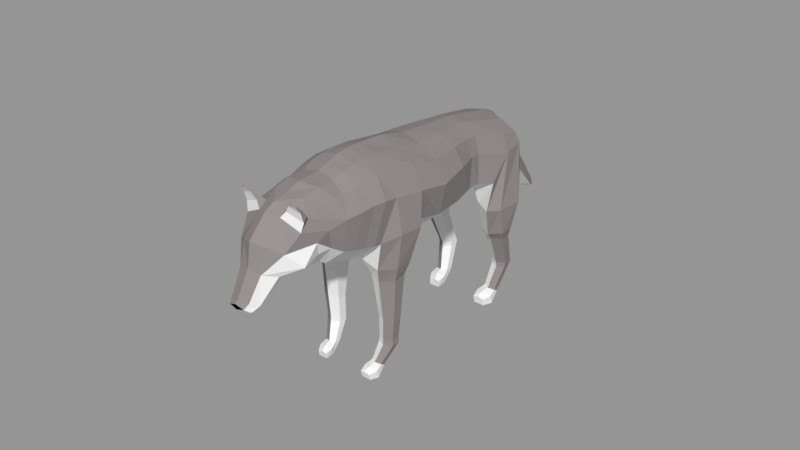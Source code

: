 # Source: b_wolf.blend  (saved by Blender 2.79.0; exported with 4.5.12 LTS)
import bpy
from mathutils import Matrix  # noqa: F401  (used for matrix-valued properties, if any)

bpy.ops.wm.read_factory_settings(use_empty=True)
scene = bpy.context.scene
scene.name = 'Scene'

# ---- collections
col_collection_1 = bpy.data.collections.new('Collection 1'); scene.collection.children.link(col_collection_1)

# ---- materials (node trees are filled in below, after node groups)
mat_material = bpy.data.materials.new('Material')
mat_material.alpha_threshold = 0.0
mat_material.use_transparent_shadow = False
mat_material.diffuse_color = (0.2641, 0.2371, 0.2398, 1.0)
mat_material.roughness = 0.5
mat_material_001 = bpy.data.materials.new('Material.001')
mat_material_001.alpha_threshold = 0.0
mat_material_001.use_transparent_shadow = False
mat_material_001.diffuse_color = (0.0, 0.0, 0.0, 1.0)
mat_material_001.roughness = 0.5
mat_material_002 = bpy.data.materials.new('Material.002')
mat_material_002.alpha_threshold = 0.0
mat_material_002.use_transparent_shadow = False
mat_material_002.roughness = 0.5

# ---- material node trees

# ---- meshes
me_cylinder_001 = bpy.data.meshes.new('Cylinder.001')
me_cylinder_001.from_pydata([(3.83, -2.081, -5.919), (4.286, 1.178, -2.595), (4.563, -2.493, -5.683), (5.229, 0.5, -2.529), (4.563, -3.286, -5.146), (5.229, -0.8554, -2.397), (3.815, -3.52, -4.785), (4.286, -1.533, -2.331), (3.047, -3.169, -5.01), (3.247, -0.9022, -2.498), (3.046, -2.489, -5.675), (3.277, 0.4528, -2.631), (4.286, 1.07, -1.704), (5.281, 0.4808, -1.732), (5.281, -0.6975, -1.79), (4.286, -1.287, -1.819), (3.269, -0.6901, -1.774), (3.305, 0.4877, -1.718), (4.531, 1.384, 2.84), (5.844, 0.7126, 3.001), (5.844, -0.5955, 3.401), (4.531, -1.232, 3.639), (3.312, -0.6064, 3.377), (3.324, 0.7016, 2.978), (4.672, 1.848, 3.703), (6.228, 1.068, 4.237), (6.228, -0.6687, 4.923), (4.672, -1.626, 5.076), (3.242, -0.7989, 4.643), (3.249, 0.9382, 3.956), (5.233, 5.144, 7.105), (6.631, 3.383, 7.592), (6.318, 0.03283, 8.932), (5.233, -1.292, 9.662), (2.918, 0.1273, 9.136), (2.931, 3.478, 7.795), (4.71, 7.666, 10.06), (5.382, 7.822, 14.36), (5.651, 5.007, 15.21), (5.642, 0.8804, 13.23), (2.877, 0.2415, 11.7), (2.612, 4.95, 9.77), (-1.097e-16, 0.2402, 11.7), (2.249e-17, 5.504, 9.786), (4.835, 8.172, 15.81), (4.835, 5.77, 17.48), (2.621, 8.772, 16.81), (2.309, 6.247, 18.81), (1.996e-08, 9.48, 17.06), (8.368e-09, 6.554, 19.3), (4.509, 1.026, 18.19), (4.83, -0.7895, 14.69), (1.735, -1.973, 12.67), (0.0, -1.833, 12.35), (3.824, 2.069, 20.32), (1.689, 2.903, 21.46), (0.0, 3.193, 21.7), (4.667, -0.3826, 19.07), (4.814, -2.552, 15.35), (1.729, -4.042, 12.66), (0.0, -4.226, 12.18), (3.878, 0.4504, 21.33), (1.739, 1.22, 22.43), (0.0, 1.552, 22.7), (5.778, -3.42, 20.78), (5.407, -5.725, 16.49), (2.085, -7.403, 13.39), (0.0, -7.484, 12.74), (4.465, -2.48, 22.9), (2.272, -1.731, 24.0), (-1.723e-17, -1.357, 24.33), (6.652, -7.777, 22.44), (5.897, -9.577, 18.47), (2.249, -11.13, 15.48), (-7.616e-18, -11.29, 14.39), (4.992, -6.519, 24.88), (2.403, -5.786, 26.16), (4.506e-09, -5.32, 26.67), (6.539, -11.48, 25.05), (4.574, -13.06, 20.04), (2.346, -14.8, 17.09), (0.0, -14.96, 16.53), (4.889, -9.858, 27.33), (2.45, -9.138, 28.4), (-1.856e-17, -8.493, 29.28), (3.567, -23.8, 3.972), (4.04, -21.17, 5.881), (4.267, -24.1, 4.247), (5.037, -21.7, 6.106), (4.267, -24.69, 4.799), (5.037, -22.76, 6.556), (3.567, -24.98, 5.075), (4.04, -23.29, 6.781), (2.868, -24.69, 4.799), (3.043, -22.76, 6.556), (2.868, -24.1, 4.247), (3.043, -21.7, 6.106), (4.04, -20.84, 6.703), (5.018, -21.36, 6.923), (5.018, -22.4, 7.365), (4.04, -22.92, 7.586), (3.062, -22.4, 7.365), (3.062, -21.36, 6.923), (4.187, -19.75, 9.192), (5.28, -20.29, 9.518), (5.28, -21.37, 10.17), (4.187, -21.91, 10.49), (3.095, -21.37, 10.17), (3.095, -20.29, 9.518), (4.112, -16.4, 15.26), (5.601, -17.46, 15.51), (5.601, -19.12, 15.98), (4.112, -20.27, 16.28), (2.623, -19.6, 16.3), (2.623, -17.32, 15.4), (6.155, -16.44, 17.14), (6.062, -18.57, 17.86), (4.446, -20.02, 18.46), (2.266, -19.81, 19.43), (6.049, -14.93, 27.11), (5.318, -18.85, 22.59), (6.049, -16.57, 28.19), (4.26, -15.35, 16.93), (4.651, -13.49, 29.4), (2.064, -12.6, 30.83), (-6.004e-17, -12.12, 31.35), (-1.846e-17, -19.63, 18.62), (5.318, -19.77, 23.2), (2.187, -21.02, 20.62), (4.418, -15.06, 30.35), (2.209, -14.28, 31.62), (-5.485e-17, -13.88, 32.18), (-6.949e-09, -21.13, 20.0), (5.738, -18.0, 28.78), (5.083, -20.97, 24.1), (2.277, -22.12, 21.71), (4.155, -16.65, 30.97), (2.32, -15.81, 32.16), (2.147e-17, -15.43, 32.71), (0.0, -22.27, 21.06), (5.607, -19.52, 29.34), (4.984, -22.24, 25.12), (2.315, -23.36, 22.79), (4.032, -18.3, 31.3), (2.346, -17.46, 32.51), (0.0, -17.13, 32.96), (0.0, -23.5, 22.17), (5.234, -21.73, 30.1), (4.805, -23.5, 26.19), (2.246, -24.58, 23.95), (3.881, -19.84, 31.58), (2.008, -19.02, 32.67), (4.09e-18, -18.75, 33.09), (0.0, -24.71, 23.39), (6.71, -16.72, 22.55), (7.011, -13.86, 21.26), (2.612, 8.468, 11.94), (6.293e-16, 8.325, 11.74), (1.998, 9.484, 14.19), (1.738e-08, 9.52, 14.47), (1.214, 13.23, -0.2209), (-2.35e-08, 13.46, 0.04675), (1.448, 12.4, -0.4531), (-3.701e-08, 11.6, -0.4094), (1.534, 9.999, 11.34), (2.226, 9.577, 7.408), (2.226, 11.02, 7.282), (1.413, 10.78, 11.93), (1.093, 9.873, 15.72), (0.0, 10.42, 15.86), (0.0, 11.93, 12.45), (0.0, 12.59, 5.444), (4.345e-09, 8.65, 7.54), (1.328e-16, 9.354, 11.53), (0.7146, 13.43, -1.368), (-2.623e-17, 14.08, -1.522), (1.008, 13.31, -1.747), (0.0, 13.27, -2.294), (-1.397e-06, -32.17, 30.55), (-1.086e-06, -35.02, 28.3), (1.469, -32.08, 29.91), (1.247, -34.72, 27.88), (2.464, -30.76, 28.7), (1.763, -33.99, 26.87), (1.696, -30.02, 27.42), (1.151, -33.46, 26.18), (1.686e-07, -29.43, 26.67), (5.207e-08, -32.7, 25.99), (5.568e-10, -35.75, 27.98), (1.006, -35.54, 27.56), (1.459, -35.06, 26.76), (1.016, -34.72, 26.18), (0.0, -33.98, 26.18), (-1.7e-16, -35.42, 26.63), (1.163, -35.24, 26.67), (3.977e-10, -30.54, 33.36), (3.068, -29.37, 31.29), (4.371, -28.59, 28.86), (3.821, -27.73, 27.75), (0.0, -28.39, 25.71), (1.851, -28.11, 26.51), (-5.082e-17, -27.34, 34.82), (3.811, -26.8, 32.63), (4.243, -25.78, 30.0), (3.724, -25.94, 27.91), (0.0, -27.19, 24.76), (2.091, -26.67, 25.66), (2.396e-17, -25.7, 35.0), (3.575, -25.12, 33.09), (4.629, -24.02, 30.44), (4.184, -24.37, 27.5), (0.0, -26.07, 24.09), (2.185, -25.29, 25.03), (-2.938e-17, -23.44, 34.45), (3.362, -22.81, 32.79), (2.767e-10, -21.7, 34.32), (3.68, -20.89, 32.19), (1.492, -25.44, 34.28), (1.475, -26.79, 34.12), (1.657, -30.0, 32.45), (1.972, -23.38, 34.12), (2.152, -21.24, 33.66), (3.317, -26.17, 36.45), (3.834, -26.11, 36.1), (3.244, -25.88, 36.43), (3.804, -25.91, 36.17), (2.049, -26.19, 34.77), (2.667, -26.04, 35.78), (2.638, -25.75, 35.78), (2.075, -25.63, 34.98), (3.964, -25.35, 34.07), (3.883, -25.54, 35.09), (4.023, -25.93, 35.1), (4.061, -26.1, 33.71), (-1.511e-09, -35.73, 27.3), (-3.236e-07, -35.52, 28.02), (3.775, -2.545, -6.303), (4.598, -3.015, -5.93), (4.639, -3.498, -5.244), (3.765, -3.765, -4.819), (2.991, -3.406, -5.101), (3.055, -2.859, -5.911), (3.955, -3.765, -7.055), (4.772, -4.839, -6.543), (4.772, -4.582, -5.178), (3.638, -4.723, -4.627), (2.629, -4.465, -5.054), (2.928, -4.83, -6.543), (4.262, -5.979, -6.03), (4.262, -5.683, -5.148), (3.502, -5.634, -4.841), (2.822, -5.705, -4.991), (2.891, -5.964, -6.015), (3.513, -24.01, 3.73), (4.224, -24.42, 4.052), (4.26, -24.83, 4.646), (3.505, -25.06, 5.013), (2.836, -24.75, 4.769), (2.891, -24.28, 4.069), (3.701, -25.07, 3.02), (4.407, -26.01, 3.46), (4.407, -25.89, 4.69), (3.427, -26.01, 5.166), (2.555, -25.79, 4.798), (2.813, -26.0, 3.46), (3.966, -27.01, 3.928), (3.966, -26.84, 4.716), (3.31, -26.8, 4.981), (2.722, -26.86, 4.851), (2.782, -27.0, 3.941), (-1.34e-16, -34.99, 26.25), (-1.34e-16, -34.92, 26.19), (0.9556, -33.39, 26.05), (0.9586, -34.65, 26.08), (1.214, -30.43, 27.21), (-1.235e-16, -33.34, 26.43), (3.431e-18, -30.26, 27.49), (-1.492e-16, -33.19, 25.78)], [], [(0, 1, 3, 2), (2, 3, 5, 4), (4, 5, 7, 6), (6, 7, 9, 8), (5, 3, 13, 14), (8, 9, 11, 10), (10, 11, 1, 0), (13, 12, 18, 19), (11, 9, 16, 17), (3, 1, 12, 13), (7, 5, 14, 15), (1, 11, 17, 12), (9, 7, 15, 16), (23, 22, 28, 29), (12, 17, 23, 18), (16, 15, 21, 22), (14, 13, 19, 20), (17, 16, 22, 23), (15, 14, 20, 21), (24, 29, 35, 30), (21, 20, 26, 27), (19, 18, 24, 25), (18, 23, 29, 24), (22, 21, 27, 28), (20, 19, 25, 26), (35, 34, 40, 41), (28, 27, 33, 34), (26, 25, 31, 32), (29, 28, 34, 35), (27, 26, 32, 33), (25, 24, 30, 31), (33, 32, 38, 39), (31, 30, 36, 37), (30, 35, 41, 36), (34, 33, 39, 40), (32, 31, 37, 38), (41, 40, 42, 43), (38, 37, 44, 45), (45, 44, 46, 47), (47, 46, 48, 49), (40, 39, 51, 52), (47, 49, 56, 55), (38, 45, 54, 50), (39, 38, 50, 51), (42, 40, 52, 53), (45, 47, 55, 54), (55, 56, 63, 62), (50, 54, 61, 57), (52, 51, 58, 59), (54, 55, 62, 61), (53, 52, 59, 60), (51, 50, 57, 58), (57, 61, 68, 64), (59, 58, 65, 66), (61, 62, 69, 68), (60, 59, 66, 67), (58, 57, 64, 65), (62, 63, 70, 69), (66, 65, 72, 73), (68, 69, 76, 75), (67, 66, 73, 74), (65, 64, 71, 72), (69, 70, 77, 76), (64, 68, 75, 71), (75, 76, 83, 82), (74, 73, 80, 81), (72, 71, 78, 79), (76, 77, 84, 83), (71, 75, 82, 78), (73, 72, 79, 80), (85, 86, 88, 87), (87, 88, 90, 89), (89, 90, 92, 91), (91, 92, 94, 93), (86, 96, 102, 97), (93, 94, 96, 95), (95, 96, 86, 85), (200, 184, 186), (102, 101, 107, 108), (94, 92, 100, 101), (90, 88, 98, 99), (96, 94, 101, 102), (88, 86, 97, 98), (92, 90, 99, 100), (103, 108, 114, 109), (100, 99, 105, 106), (98, 97, 103, 104), (97, 102, 108, 103), (101, 100, 106, 107), (99, 98, 104, 105), (114, 113, 118, 80), (107, 106, 112, 113), (105, 104, 110, 111), (108, 107, 113, 114), (106, 105, 111, 112), (104, 103, 109, 110), (112, 111, 116, 117), (110, 109, 122, 115), (109, 114, 80, 122), (113, 112, 117, 118), (111, 110, 115, 116), (118, 117, 120), (116, 115, 155, 154), (117, 116, 154, 120), (79, 155, 115, 122), (122, 80, 79), (83, 84, 125, 124), (82, 83, 124, 123), (78, 82, 123, 119), (81, 80, 118, 126), (120, 119, 121, 127), (119, 123, 129, 121), (124, 125, 131, 130), (126, 118, 128, 132), (118, 120, 127, 128), (123, 124, 130, 129), (128, 127, 134, 135), (132, 128, 135, 139), (127, 121, 133, 134), (130, 131, 138, 137), (121, 129, 136, 133), (129, 130, 137, 136), (139, 135, 142, 146), (137, 138, 145, 144), (134, 133, 140, 141), (133, 136, 143, 140), (136, 137, 144, 143), (135, 134, 141, 142), (146, 142, 149, 153), (144, 145, 152, 151), (141, 140, 147, 148), (140, 143, 150, 147), (143, 144, 151, 150), (142, 141, 148, 149), (155, 79, 78), (154, 155, 78, 119), (120, 154, 119), (41, 43, 157, 156), (36, 41, 156), (166, 165, 162, 160), (46, 44, 37, 158), (37, 156, 158), (158, 156, 157, 159), (162, 163, 177, 176), (172, 171, 161, 163), (165, 172, 163, 162), (171, 166, 160, 161), (48, 46, 168, 169), (169, 168, 167, 170), (170, 167, 166, 171), (158, 159, 173, 164), (164, 173, 172, 165), (159, 48, 169), (159, 169, 170, 173), (173, 170, 171, 172), (46, 158, 168), (168, 158, 164, 167), (167, 164, 165, 166), (175, 174, 176, 177), (160, 162, 176, 174), (161, 160, 174, 175), (163, 161, 175, 177), (156, 37, 36), (185, 184, 182, 183), (183, 182, 180, 181), (187, 186, 184, 274, 272), (181, 180, 178, 179), (185, 183, 190, 191), (183, 181, 189, 190), (187, 272, 273, 192), (181, 179, 235, 189), (189, 234, 193, 194), (191, 190, 194), (194, 190, 189), (194, 193, 270, 191), (184, 200, 198), (184, 198, 197, 182), (178, 180, 219, 195), (180, 182, 197, 196), (200, 199, 205, 206), (200, 186, 199), (196, 203, 202), (197, 198, 204, 203), (195, 219, 218, 201), (198, 200, 206, 204), (206, 205, 211, 212), (202, 203, 209, 208), (204, 206, 212, 210), (203, 210, 209), (201, 218, 217, 207), (212, 211, 153, 149), (208, 209, 147, 214), (210, 212, 149, 148), (209, 210, 148, 147), (207, 217, 220, 213), (147, 216, 214), (213, 220, 221, 215), (215, 221, 151, 152), (216, 147, 150), (218, 219, 196, 202), (219, 180, 196), (220, 217, 208, 214), (228, 227, 222, 224), (221, 220, 214, 216), (151, 221, 216, 150), (224, 222, 223, 225), (232, 231, 225, 223), (227, 232, 223, 222), (231, 228, 224, 225), (208, 217, 229, 230), (230, 229, 228, 231), (218, 202, 233, 226), (226, 233, 232, 227), (202, 208, 230, 233), (233, 230, 231, 232), (217, 218, 226, 229), (229, 226, 227, 228), (234, 189, 188), (189, 235, 188), (210, 203, 204), (203, 196, 197), (10, 0, 236, 241), (6, 8, 240, 239), (2, 4, 238, 237), (8, 10, 241, 240), (0, 2, 237, 236), (4, 6, 239, 238), (241, 236, 242, 247), (239, 240, 246, 245), (237, 238, 244, 243), (240, 241, 247, 246), (238, 239, 245, 244), (236, 237, 243, 242), (246, 247, 252, 251), (244, 245, 250, 249), (242, 243, 248, 252, 247), (248, 249, 250, 251, 252), (245, 246, 251, 250), (243, 244, 249, 248), (258, 253, 259, 264), (256, 257, 263, 262), (254, 255, 261, 260), (257, 258, 264, 263), (255, 256, 262, 261), (253, 254, 260, 259), (263, 264, 269, 268), (261, 262, 267, 266), (259, 260, 265, 269, 264), (265, 266, 267, 268, 269), (262, 263, 268, 267), (260, 261, 266, 265), (91, 256, 255, 89), (93, 257, 256, 91), (89, 255, 254, 87), (87, 254, 253, 85), (85, 253, 258, 95), (95, 258, 257, 93), (273, 271, 192), (276, 184, 186), (191, 270, 275, 185), (185, 275, 276, 184), (276, 274, 184), (276, 277, 272, 274), (271, 273, 272, 277)])
me_cylinder_001.polygons.foreach_set('material_index', [0, 0, 0, 2, 0, 2, 0, 0, 2, 0, 0, 0, 2, 2, 0, 2, 0, 2, 0, 0, 0, 0, 0, 2, 0, 2, 2, 0, 2, 0, 0, 0, 0, 0, 2, 0, 2, 0, 0, 0, 2, 0, 0, 0, 2, 0, 0, 0, 2, 0, 2, 0, 0, 2, 0, 2, 0, 0, 2, 0, 2, 0, 0, 0, 0, 2, 0, 0, 0, 2, 0, 0, 0, 2, 2, 2, 2, 2, 2, 2, 0, 2, 0, 0, 2, 0, 0, 2, 2, 0, 2, 2, 0, 2, 0, 0, 0, 0, 2, 2, 0, 2, 0, 0, 0, 2, 0, 0, 0, 2, 0, 0, 0, 2, 2, 0, 2, 2, 0, 0, 0, 0, 2, 0, 0, 0, 0, 2, 2, 0, 0, 0, 0, 2, 0, 0, 0, 2, 0, 0, 0, 0, 2, 2, 0, 2, 0, 0, 0, 0, 2, 2, 0, 0, 0, 0, 0, 0, 0, 0, 0, 0, 0, 2, 2, 2, 0, 2, 2, 2, 0, 2, 2, 2, 2, 2, 2, 0, 2, 2, 2, 0, 2, 0, 2, 2, 0, 2, 0, 0, 2, 0, 2, 0, 0, 0, 0, 0, 0, 0, 0, 0, 0, 0, 0, 0, 0, 2, 0, 0, 0, 2, 2, 0, 0, 0, 0, 1, 1, 2, 2, 0, 2, 0, 2, 0, 0, 2, 2, 2, 2, 2, 2, 2, 2, 2, 2, 2, 2, 2, 2, 2, 2, 2, 2, 2, 2, 2, 2, 2, 2, 0, 2, 0, 0, 2, 2, 2, 0, 2, 2, 2, 2, 2])
me_cylinder_001.materials.append(mat_material)
me_cylinder_001.materials.append(mat_material_001)
me_cylinder_001.materials.append(mat_material_002)
me_cylinder_001.use_remesh_preserve_volume = False
me_cylinder_001.use_remesh_preserve_attributes = False
me_cylinder_001.use_mirror_vertex_groups = False
me_cylinder_001.update()

# ---- objects
ob_cylinder = bpy.data.objects.new('Cylinder', me_cylinder_001)

# ---- transforms, parenting, visibility, modifiers, constraints
ob_cylinder.location = (-2.982e-16, 0.624, 0.3032)
ob_cylinder.rotation_euler = (0.4146, 0.0, 0.0)
ob_cylinder.scale = (0.04307, 0.04013, 0.03705)
ob_cylinder.lock_location = (True, False, True)
ob_cylinder.lock_rotation = (False, True, True)
ob_cylinder.lineart.crease_threshold = 0.0
_m = ob_cylinder.modifiers.new('Mirror', 'MIRROR')

# ---- collection membership
col_collection_1.objects.link(ob_cylinder)

# ---- scene / render settings (as saved in the file)
scene.frame_start = 1; scene.frame_end = 250; scene.frame_set(104)
scene.render.engine = 'BLENDER_EEVEE_NEXT'
scene.render.resolution_percentage = 50
scene.render.dither_intensity = 0.0
scene.cycles.use_denoising = False
scene.cycles.samples = 128
scene.cycles.sampling_pattern = 'TABULATED_SOBOL'
scene.cycles.use_adaptive_sampling = False
scene.cycles.use_light_tree = False
scene.cycles.blur_glossy = 0.0
scene.cycles.sample_clamp_indirect = 0.0
scene.view_settings.view_transform = 'Standard'
bpy.context.view_layer.update()

# ---- added for rendering (the .blend has no active camera and no usable light): camera, sun + grey world if the file has none
cam_auto = bpy.data.cameras.new('AutoCamera')
cam_auto.lens = 50.0
cam_auto.sensor_width = 36.0
cam_auto.clip_end = 1000.0
ob_auto_camera = bpy.data.objects.new('AutoCamera', cam_auto)
scene.collection.objects.link(ob_auto_camera)
ob_auto_camera.location = (3.16701, -3.79377, 3.16013)
ob_auto_camera.rotation_euler = (1.09748, -7.21219e-08, 0.694738)
scene.camera = ob_auto_camera
light_auto_sun = bpy.data.lights.new('AutoSun', 'SUN')
light_auto_sun.energy = 3.0
light_auto_sun.angle = 0.0523599
ob_auto_sun = bpy.data.objects.new('AutoSun', light_auto_sun)
scene.collection.objects.link(ob_auto_sun)
ob_auto_sun.rotation_euler = (0.872665, 0.174533, 0.523599)
if scene.world is None:
    world_auto = bpy.data.worlds.new('AutoWorld')
    world_auto.color = (0.3, 0.3, 0.3)
    scene.world = world_auto
bpy.context.view_layer.update()
